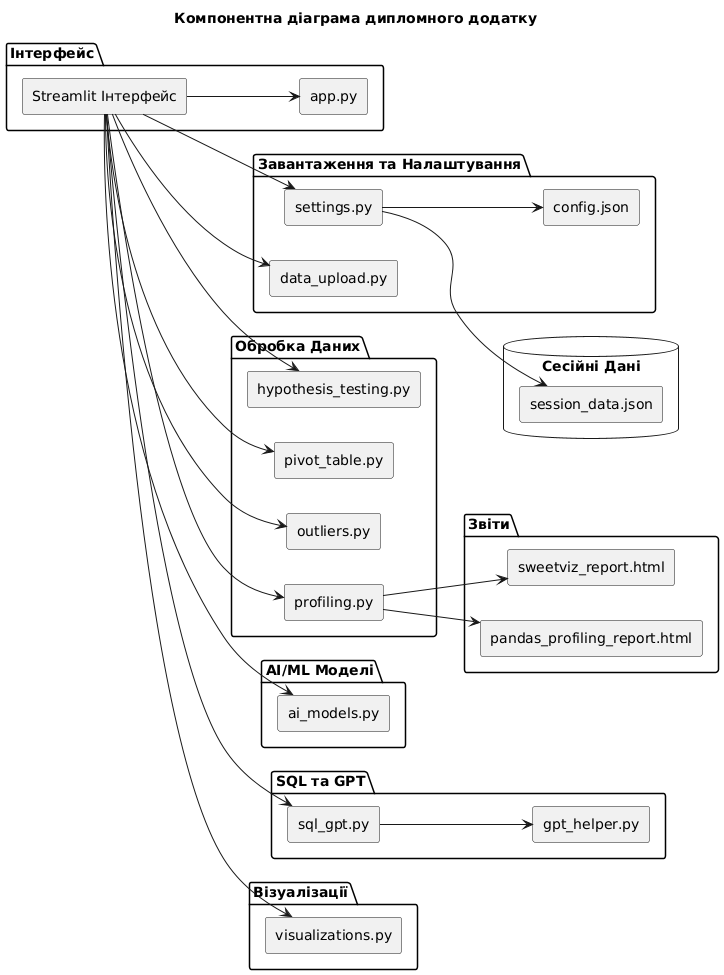

The diagram above was rendered by PlantUML. Its source (embedded in the PNG):
@startuml
title Компонентна діаграма дипломного додатку

' Визначаємо напрямок зверху вниз
left to right direction
skinparam componentStyle rectangle

package "Інтерфейс" {
  [Streamlit Інтерфейс] as UI
  UI --> [app.py]
}

package "Завантаження та Налаштування" {
  [data_upload.py]
  [settings.py]
  [config.json]
  UI --> [data_upload.py]
  UI --> [settings.py]
  [settings.py] --> [config.json]
}

package "Обробка Даних" {
  [profiling.py]
  [outliers.py]
  [pivot_table.py]
  [hypothesis_testing.py]
  UI --> [profiling.py]
  UI --> [outliers.py]
  UI --> [pivot_table.py]
  UI --> [hypothesis_testing.py]
}

package "AI/ML Моделі" {
  [ai_models.py]
  UI --> [ai_models.py]
}

package "SQL та GPT" {
  [sql_gpt.py]
  [gpt_helper.py]
  UI --> [sql_gpt.py]
  [sql_gpt.py] --> [gpt_helper.py]
}

package "Візуалізації" {
  [visualizations.py]
  UI --> [visualizations.py]
}

database "Сесійні Дані" {
  [session_data.json]
  [settings.py] --> [session_data.json]
}

folder "Звіти" {
  [pandas_profiling_report.html]
  [sweetviz_report.html]
  [profiling.py] --> [pandas_profiling_report.html]
  [profiling.py] --> [sweetviz_report.html]
}
@enduml